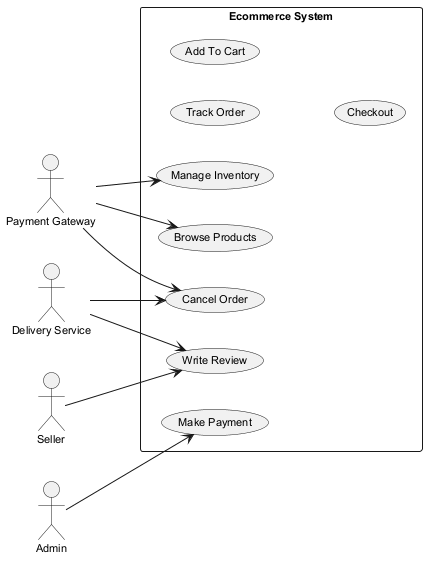

The diagram above was rendered by PlantUML. Its source (embedded in the PNG):
@startuml
skinparam defaultFontSize 11
left to right direction
actor "Seller" as S
actor "Payment Gateway" as PG
actor "Admin" as A
actor "Delivery Service" as DS
rectangle "Ecommerce System" {
  usecase "Track Order" as UC_TrackOrder
  usecase "Write Review" as UC_WriteReview
  usecase "Add To Cart" as UC_AddToCart
  usecase "Cancel Order" as UC_CancelOrder
  usecase "Manage Inventory" as UC_ManageInventory
  usecase "Browse Products" as UC_BrowseProducts
  usecase "Make Payment" as UC_MakePayment
  usecase "Checkout" as UC_Checkout
}
S --> UC_WriteReview
PG --> UC_ManageInventory
PG --> UC_CancelOrder
PG --> UC_BrowseProducts
A --> UC_MakePayment
DS --> UC_WriteReview
DS --> UC_CancelOrder
@enduml